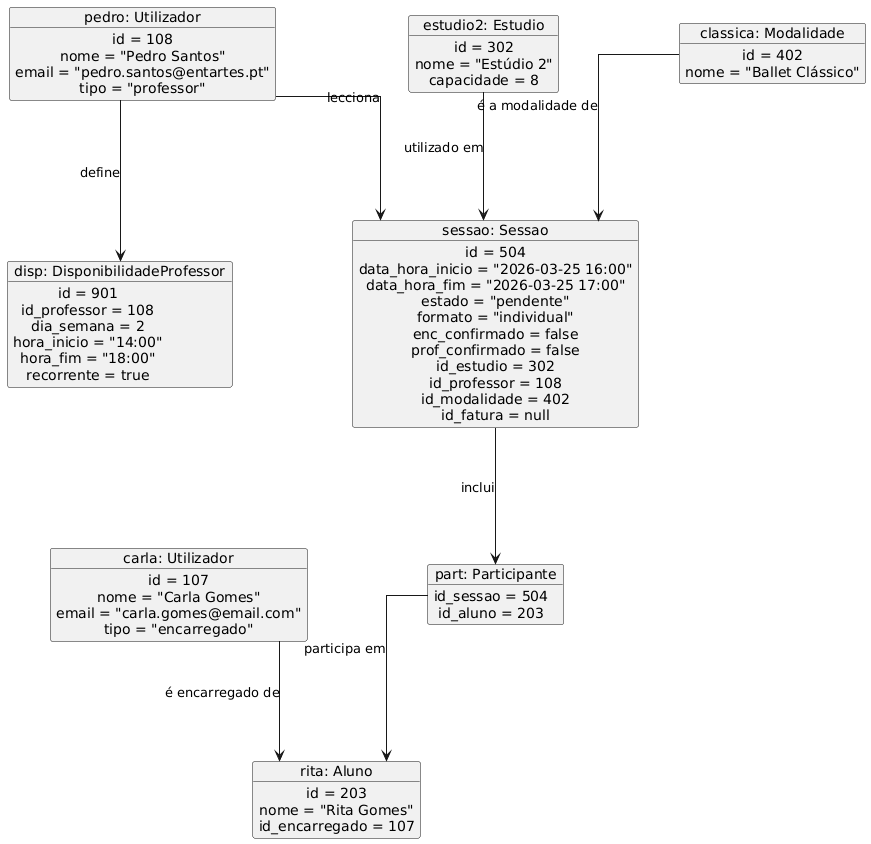

The diagram above was rendered by PlantUML. Its source (embedded in the PNG):
@startuml
skinparam linetype ortho
skinparam defaultTextAlignment center
skinparam nodesep 120
skinparam ranksep 120

object "carla: Utilizador" as enc {
  id = 107
  nome = "Carla Gomes"
  email = "carla.gomes@email.com"
  tipo = "encarregado"
}

object "rita: Aluno" as aluno {
  id = 203
  nome = "Rita Gomes"
  id_encarregado = 107
}

object "pedro: Utilizador" as prof {
  id = 108
  nome = "Pedro Santos"
  email = "pedro.santos@entartes.pt"
  tipo = "professor"
}

object "disp: DisponibilidadeProfessor" as disp {
  id = 901
  id_professor = 108
  dia_semana = 2
  hora_inicio = "14:00"
  hora_fim = "18:00"
  recorrente = true
}

object "estudio2: Estudio" as estudio {
  id = 302
  nome = "Estúdio 2"
  capacidade = 8
}

object "classica: Modalidade" as mod {
  id = 402
  nome = "Ballet Clássico"
}

object "sessao: Sessao" as sessao {
  id = 504
  data_hora_inicio = "2026-03-25 16:00"
  data_hora_fim = "2026-03-25 17:00"
  estado = "pendente"
  formato = "individual"
  enc_confirmado = false
  prof_confirmado = false
  id_estudio = 302
  id_professor = 108
  id_modalidade = 402
  id_fatura = null
}

object "part: Participante" as part {
  id_sessao = 504
  id_aluno = 203
}

' Relacionamentos
enc --> aluno : "é encarregado de"
prof --> disp : "define"
prof --> sessao : "lecciona"
estudio --> sessao : "utilizado em"
mod --> sessao : "é a modalidade de"
sessao --> part : "inclui"
part --> aluno : "participa em"
@enduml